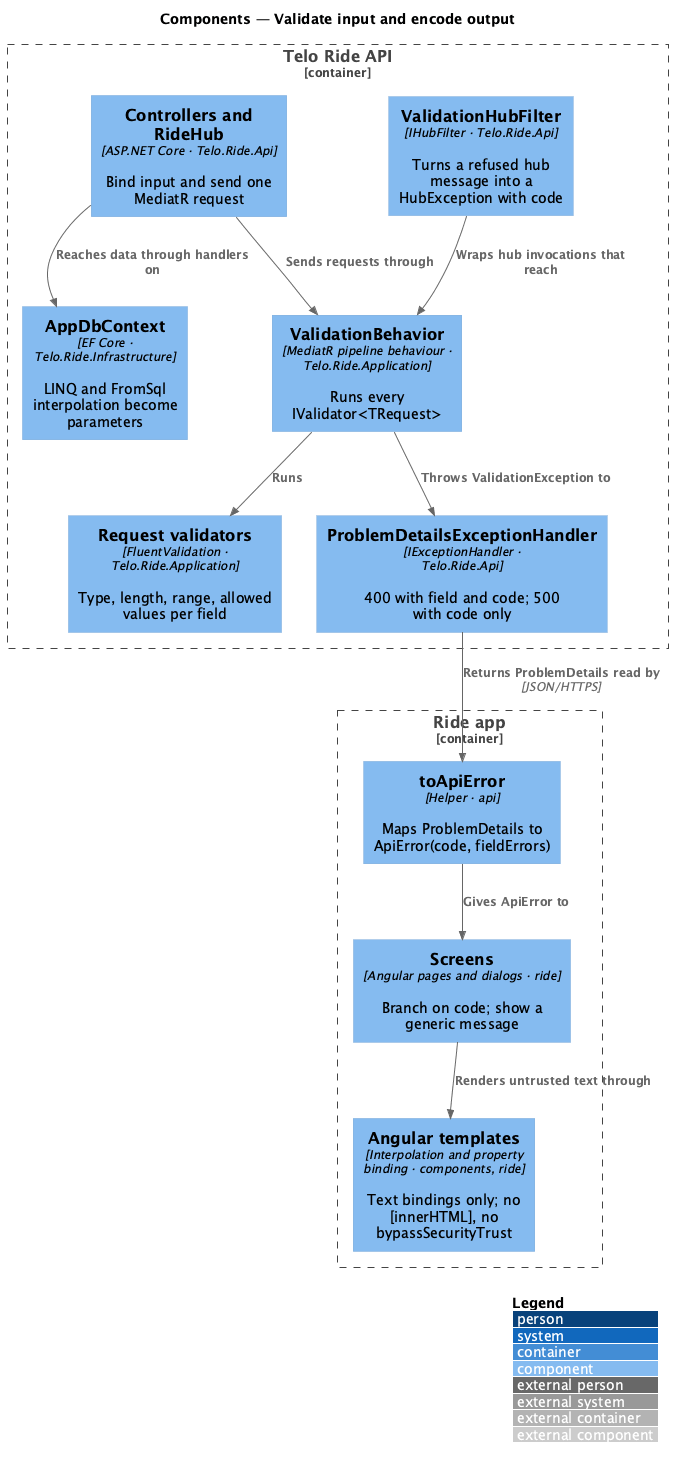

The diagram above was rendered by PlantUML. Its source (embedded in the PNG):
@startuml
!include <C4/C4_Component>
LAYOUT_WITH_LEGEND()
title Components — Validate input and encode output
Container_Boundary(app, "Ride app") {
  Component(tmpl, "Angular templates", "Interpolation and property binding · components, ride", "Text bindings only; no [innerHTML], no bypassSecurityTrust")
  Component(err, "toApiError", "Helper · api", "Maps ProblemDetails to ApiError(code, fieldErrors)")
  Component(page, "Screens", "Angular pages and dialogs · ride", "Branch on code; show a generic message")
}
Container_Boundary(api, "Telo Ride API") {
  Component(ctrl, "Controllers and RideHub", "ASP.NET Core · Telo.Ride.Api", "Bind input and send one MediatR request")
  Component(vb, "ValidationBehavior", "MediatR pipeline behaviour · Telo.Ride.Application", "Runs every IValidator<TRequest>")
  Component(val, "Request validators", "FluentValidation · Telo.Ride.Application", "Type, length, range, allowed values per field")
  Component(eh, "ProblemDetailsExceptionHandler", "IExceptionHandler · Telo.Ride.Api", "400 with field and code; 500 with code only")
  Component(hf, "ValidationHubFilter", "IHubFilter · Telo.Ride.Api", "Turns a refused hub message into a HubException with code")
  Component(ef, "AppDbContext", "EF Core · Telo.Ride.Infrastructure", "LINQ and FromSql interpolation become parameters")
}
Rel(ctrl, vb, "Sends requests through")
Rel(vb, val, "Runs")
Rel(vb, eh, "Throws ValidationException to")
Rel(hf, vb, "Wraps hub invocations that reach")
Rel(ctrl, ef, "Reaches data through handlers on")
Rel(eh, err, "Returns ProblemDetails read by", "JSON/HTTPS")
Rel(err, page, "Gives ApiError to")
Rel(page, tmpl, "Renders untrusted text through")
@enduml